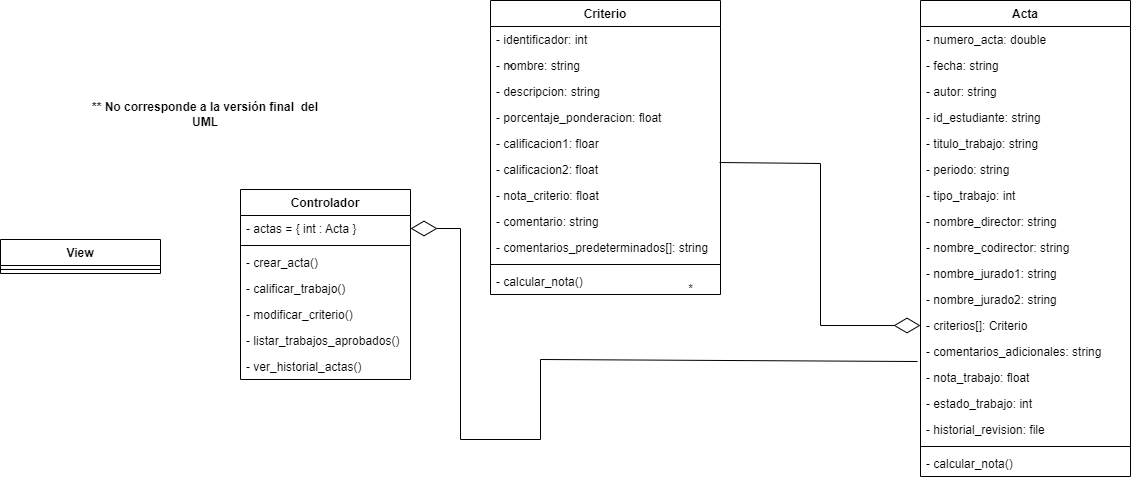

The diagram above was exported from draw.io. Its source (the exported page's mxGraphModel, read from the mxfile embedded in the PNG):
<mxGraphModel dx="2842" dy="804" grid="1" gridSize="10" guides="1" tooltips="1" connect="1" arrows="1" fold="1" page="1" pageScale="1" pageWidth="827" pageHeight="1169" math="0" shadow="0">
  <root>
    <mxCell id="0" />
    <mxCell id="1" parent="0" />
    <mxCell id="8ye-FxSQDvm-onsgB4RA-1" value="Acta" style="swimlane;fontStyle=1;align=center;verticalAlign=top;childLayout=stackLayout;horizontal=1;startSize=26;horizontalStack=0;resizeParent=1;resizeParentMax=0;resizeLast=0;collapsible=1;marginBottom=0;" parent="1" vertex="1">
      <mxGeometry x="260" y="41" width="210" height="476" as="geometry" />
    </mxCell>
    <mxCell id="8ye-FxSQDvm-onsgB4RA-22" value="- numero_acta: double" style="text;strokeColor=none;fillColor=none;align=left;verticalAlign=top;spacingLeft=4;spacingRight=4;overflow=hidden;rotatable=0;points=[[0,0.5],[1,0.5]];portConstraint=eastwest;" parent="8ye-FxSQDvm-onsgB4RA-1" vertex="1">
      <mxGeometry y="26" width="210" height="26" as="geometry" />
    </mxCell>
    <mxCell id="8ye-FxSQDvm-onsgB4RA-2" value="- fecha: string" style="text;strokeColor=none;fillColor=none;align=left;verticalAlign=top;spacingLeft=4;spacingRight=4;overflow=hidden;rotatable=0;points=[[0,0.5],[1,0.5]];portConstraint=eastwest;" parent="8ye-FxSQDvm-onsgB4RA-1" vertex="1">
      <mxGeometry y="52" width="210" height="26" as="geometry" />
    </mxCell>
    <mxCell id="8ye-FxSQDvm-onsgB4RA-24" value="- autor: string" style="text;strokeColor=none;fillColor=none;align=left;verticalAlign=top;spacingLeft=4;spacingRight=4;overflow=hidden;rotatable=0;points=[[0,0.5],[1,0.5]];portConstraint=eastwest;" parent="8ye-FxSQDvm-onsgB4RA-1" vertex="1">
      <mxGeometry y="78" width="210" height="26" as="geometry" />
    </mxCell>
    <mxCell id="2FppEo7vpVarYLiOE2lz-1" value="- id_estudiante: string" style="text;strokeColor=none;fillColor=none;align=left;verticalAlign=top;spacingLeft=4;spacingRight=4;overflow=hidden;rotatable=0;points=[[0,0.5],[1,0.5]];portConstraint=eastwest;" vertex="1" parent="8ye-FxSQDvm-onsgB4RA-1">
      <mxGeometry y="104" width="210" height="26" as="geometry" />
    </mxCell>
    <mxCell id="2FppEo7vpVarYLiOE2lz-2" value="- titulo_trabajo: string" style="text;strokeColor=none;fillColor=none;align=left;verticalAlign=top;spacingLeft=4;spacingRight=4;overflow=hidden;rotatable=0;points=[[0,0.5],[1,0.5]];portConstraint=eastwest;" vertex="1" parent="8ye-FxSQDvm-onsgB4RA-1">
      <mxGeometry y="130" width="210" height="26" as="geometry" />
    </mxCell>
    <mxCell id="2FppEo7vpVarYLiOE2lz-3" value="- periodo: string" style="text;strokeColor=none;fillColor=none;align=left;verticalAlign=top;spacingLeft=4;spacingRight=4;overflow=hidden;rotatable=0;points=[[0,0.5],[1,0.5]];portConstraint=eastwest;" vertex="1" parent="8ye-FxSQDvm-onsgB4RA-1">
      <mxGeometry y="156" width="210" height="26" as="geometry" />
    </mxCell>
    <mxCell id="8ye-FxSQDvm-onsgB4RA-25" value="- tipo_trabajo: int" style="text;strokeColor=none;fillColor=none;align=left;verticalAlign=top;spacingLeft=4;spacingRight=4;overflow=hidden;rotatable=0;points=[[0,0.5],[1,0.5]];portConstraint=eastwest;" parent="8ye-FxSQDvm-onsgB4RA-1" vertex="1">
      <mxGeometry y="182" width="210" height="26" as="geometry" />
    </mxCell>
    <mxCell id="8ye-FxSQDvm-onsgB4RA-26" value="- nombre_director: string" style="text;strokeColor=none;fillColor=none;align=left;verticalAlign=top;spacingLeft=4;spacingRight=4;overflow=hidden;rotatable=0;points=[[0,0.5],[1,0.5]];portConstraint=eastwest;" parent="8ye-FxSQDvm-onsgB4RA-1" vertex="1">
      <mxGeometry y="208" width="210" height="26" as="geometry" />
    </mxCell>
    <mxCell id="8ye-FxSQDvm-onsgB4RA-27" value="- nombre_codirector: string" style="text;strokeColor=none;fillColor=none;align=left;verticalAlign=top;spacingLeft=4;spacingRight=4;overflow=hidden;rotatable=0;points=[[0,0.5],[1,0.5]];portConstraint=eastwest;" parent="8ye-FxSQDvm-onsgB4RA-1" vertex="1">
      <mxGeometry y="234" width="210" height="26" as="geometry" />
    </mxCell>
    <mxCell id="8ye-FxSQDvm-onsgB4RA-28" value="- nombre_jurado1: string" style="text;strokeColor=none;fillColor=none;align=left;verticalAlign=top;spacingLeft=4;spacingRight=4;overflow=hidden;rotatable=0;points=[[0,0.5],[1,0.5]];portConstraint=eastwest;" parent="8ye-FxSQDvm-onsgB4RA-1" vertex="1">
      <mxGeometry y="260" width="210" height="26" as="geometry" />
    </mxCell>
    <mxCell id="8ye-FxSQDvm-onsgB4RA-29" value="- nombre_jurado2: string" style="text;strokeColor=none;fillColor=none;align=left;verticalAlign=top;spacingLeft=4;spacingRight=4;overflow=hidden;rotatable=0;points=[[0,0.5],[1,0.5]];portConstraint=eastwest;" parent="8ye-FxSQDvm-onsgB4RA-1" vertex="1">
      <mxGeometry y="286" width="210" height="26" as="geometry" />
    </mxCell>
    <mxCell id="NmyU-DW0jr72-NJt8PhY-1" value="- criterios[]: Criterio " style="text;strokeColor=none;fillColor=none;align=left;verticalAlign=top;spacingLeft=4;spacingRight=4;overflow=hidden;rotatable=0;points=[[0,0.5],[1,0.5]];portConstraint=eastwest;" parent="8ye-FxSQDvm-onsgB4RA-1" vertex="1">
      <mxGeometry y="312" width="210" height="26" as="geometry" />
    </mxCell>
    <mxCell id="NmyU-DW0jr72-NJt8PhY-2" value="- comentarios_adicionales: string" style="text;strokeColor=none;fillColor=none;align=left;verticalAlign=top;spacingLeft=4;spacingRight=4;overflow=hidden;rotatable=0;points=[[0,0.5],[1,0.5]];portConstraint=eastwest;" parent="8ye-FxSQDvm-onsgB4RA-1" vertex="1">
      <mxGeometry y="338" width="210" height="26" as="geometry" />
    </mxCell>
    <mxCell id="2FppEo7vpVarYLiOE2lz-4" value="- nota_trabajo: float" style="text;strokeColor=none;fillColor=none;align=left;verticalAlign=top;spacingLeft=4;spacingRight=4;overflow=hidden;rotatable=0;points=[[0,0.5],[1,0.5]];portConstraint=eastwest;" vertex="1" parent="8ye-FxSQDvm-onsgB4RA-1">
      <mxGeometry y="364" width="210" height="26" as="geometry" />
    </mxCell>
    <mxCell id="2FppEo7vpVarYLiOE2lz-5" value="- estado_trabajo: int" style="text;strokeColor=none;fillColor=none;align=left;verticalAlign=top;spacingLeft=4;spacingRight=4;overflow=hidden;rotatable=0;points=[[0,0.5],[1,0.5]];portConstraint=eastwest;" vertex="1" parent="8ye-FxSQDvm-onsgB4RA-1">
      <mxGeometry y="390" width="210" height="26" as="geometry" />
    </mxCell>
    <mxCell id="2FppEo7vpVarYLiOE2lz-13" value="- historial_revision: file" style="text;strokeColor=none;fillColor=none;align=left;verticalAlign=top;spacingLeft=4;spacingRight=4;overflow=hidden;rotatable=0;points=[[0,0.5],[1,0.5]];portConstraint=eastwest;" vertex="1" parent="8ye-FxSQDvm-onsgB4RA-1">
      <mxGeometry y="416" width="210" height="26" as="geometry" />
    </mxCell>
    <mxCell id="8ye-FxSQDvm-onsgB4RA-3" value="" style="line;strokeWidth=1;fillColor=none;align=left;verticalAlign=middle;spacingTop=-1;spacingLeft=3;spacingRight=3;rotatable=0;labelPosition=right;points=[];portConstraint=eastwest;" parent="8ye-FxSQDvm-onsgB4RA-1" vertex="1">
      <mxGeometry y="442" width="210" height="8" as="geometry" />
    </mxCell>
    <mxCell id="8ye-FxSQDvm-onsgB4RA-4" value="- calcular_nota()" style="text;strokeColor=none;fillColor=none;align=left;verticalAlign=top;spacingLeft=4;spacingRight=4;overflow=hidden;rotatable=0;points=[[0,0.5],[1,0.5]];portConstraint=eastwest;" parent="8ye-FxSQDvm-onsgB4RA-1" vertex="1">
      <mxGeometry y="450" width="210" height="26" as="geometry" />
    </mxCell>
    <mxCell id="8ye-FxSQDvm-onsgB4RA-5" value="Criterio" style="swimlane;fontStyle=1;align=center;verticalAlign=top;childLayout=stackLayout;horizontal=1;startSize=26;horizontalStack=0;resizeParent=1;resizeParentMax=0;resizeLast=0;collapsible=1;marginBottom=0;" parent="1" vertex="1">
      <mxGeometry x="-170" y="41" width="230" height="294" as="geometry" />
    </mxCell>
    <mxCell id="8ye-FxSQDvm-onsgB4RA-6" value="- identificador: int" style="text;strokeColor=none;fillColor=none;align=left;verticalAlign=top;spacingLeft=4;spacingRight=4;overflow=hidden;rotatable=0;points=[[0,0.5],[1,0.5]];portConstraint=eastwest;" parent="8ye-FxSQDvm-onsgB4RA-5" vertex="1">
      <mxGeometry y="26" width="230" height="26" as="geometry" />
    </mxCell>
    <mxCell id="VhmbYbl6JNqjWOsouDMl-35" value="- nombre: string" style="text;strokeColor=none;fillColor=none;align=left;verticalAlign=top;spacingLeft=4;spacingRight=4;overflow=hidden;rotatable=0;points=[[0,0.5],[1,0.5]];portConstraint=eastwest;" parent="8ye-FxSQDvm-onsgB4RA-5" vertex="1">
      <mxGeometry y="52" width="230" height="26" as="geometry" />
    </mxCell>
    <mxCell id="8ye-FxSQDvm-onsgB4RA-21" value="- descripcion: string" style="text;strokeColor=none;fillColor=none;align=left;verticalAlign=top;spacingLeft=4;spacingRight=4;overflow=hidden;rotatable=0;points=[[0,0.5],[1,0.5]];portConstraint=eastwest;" parent="8ye-FxSQDvm-onsgB4RA-5" vertex="1">
      <mxGeometry y="78" width="230" height="26" as="geometry" />
    </mxCell>
    <mxCell id="2FppEo7vpVarYLiOE2lz-6" value="- porcentaje_ponderacion: float" style="text;strokeColor=none;fillColor=none;align=left;verticalAlign=top;spacingLeft=4;spacingRight=4;overflow=hidden;rotatable=0;points=[[0,0.5],[1,0.5]];portConstraint=eastwest;" vertex="1" parent="8ye-FxSQDvm-onsgB4RA-5">
      <mxGeometry y="104" width="230" height="26" as="geometry" />
    </mxCell>
    <mxCell id="2FppEo7vpVarYLiOE2lz-9" value="- calificacion1: floar" style="text;strokeColor=none;fillColor=none;align=left;verticalAlign=top;spacingLeft=4;spacingRight=4;overflow=hidden;rotatable=0;points=[[0,0.5],[1,0.5]];portConstraint=eastwest;" vertex="1" parent="8ye-FxSQDvm-onsgB4RA-5">
      <mxGeometry y="130" width="230" height="26" as="geometry" />
    </mxCell>
    <mxCell id="2FppEo7vpVarYLiOE2lz-10" value="- calificacion2: float" style="text;strokeColor=none;fillColor=none;align=left;verticalAlign=top;spacingLeft=4;spacingRight=4;overflow=hidden;rotatable=0;points=[[0,0.5],[1,0.5]];portConstraint=eastwest;" vertex="1" parent="8ye-FxSQDvm-onsgB4RA-5">
      <mxGeometry y="156" width="230" height="26" as="geometry" />
    </mxCell>
    <mxCell id="2FppEo7vpVarYLiOE2lz-11" value="- nota_criterio: float" style="text;strokeColor=none;fillColor=none;align=left;verticalAlign=top;spacingLeft=4;spacingRight=4;overflow=hidden;rotatable=0;points=[[0,0.5],[1,0.5]];portConstraint=eastwest;" vertex="1" parent="8ye-FxSQDvm-onsgB4RA-5">
      <mxGeometry y="182" width="230" height="26" as="geometry" />
    </mxCell>
    <mxCell id="2FppEo7vpVarYLiOE2lz-8" value="- comentario: string" style="text;strokeColor=none;fillColor=none;align=left;verticalAlign=top;spacingLeft=4;spacingRight=4;overflow=hidden;rotatable=0;points=[[0,0.5],[1,0.5]];portConstraint=eastwest;" vertex="1" parent="8ye-FxSQDvm-onsgB4RA-5">
      <mxGeometry y="208" width="230" height="26" as="geometry" />
    </mxCell>
    <mxCell id="2FppEo7vpVarYLiOE2lz-12" value="- comentarios_predeterminados[]: string" style="text;strokeColor=none;fillColor=none;align=left;verticalAlign=top;spacingLeft=4;spacingRight=4;overflow=hidden;rotatable=0;points=[[0,0.5],[1,0.5]];portConstraint=eastwest;" vertex="1" parent="8ye-FxSQDvm-onsgB4RA-5">
      <mxGeometry y="234" width="230" height="26" as="geometry" />
    </mxCell>
    <mxCell id="8ye-FxSQDvm-onsgB4RA-7" value="" style="line;strokeWidth=1;fillColor=none;align=left;verticalAlign=middle;spacingTop=-1;spacingLeft=3;spacingRight=3;rotatable=0;labelPosition=right;points=[];portConstraint=eastwest;" parent="8ye-FxSQDvm-onsgB4RA-5" vertex="1">
      <mxGeometry y="260" width="230" height="8" as="geometry" />
    </mxCell>
    <mxCell id="2FppEo7vpVarYLiOE2lz-17" value="- calcular_nota()" style="text;strokeColor=none;fillColor=none;align=left;verticalAlign=top;spacingLeft=4;spacingRight=4;overflow=hidden;rotatable=0;points=[[0,0.5],[1,0.5]];portConstraint=eastwest;" vertex="1" parent="8ye-FxSQDvm-onsgB4RA-5">
      <mxGeometry y="268" width="230" height="26" as="geometry" />
    </mxCell>
    <mxCell id="ApMDEqGSeBUjnBQiUVPv-9" value="View" style="swimlane;fontStyle=1;align=center;verticalAlign=top;childLayout=stackLayout;horizontal=1;startSize=26;horizontalStack=0;resizeParent=1;resizeParentMax=0;resizeLast=0;collapsible=1;marginBottom=0;" parent="1" vertex="1">
      <mxGeometry x="-660" y="280" width="160" height="34" as="geometry" />
    </mxCell>
    <mxCell id="ApMDEqGSeBUjnBQiUVPv-11" value="" style="line;strokeWidth=1;fillColor=none;align=left;verticalAlign=middle;spacingTop=-1;spacingLeft=3;spacingRight=3;rotatable=0;labelPosition=right;points=[];portConstraint=eastwest;" parent="ApMDEqGSeBUjnBQiUVPv-9" vertex="1">
      <mxGeometry y="26" width="160" height="8" as="geometry" />
    </mxCell>
    <mxCell id="VhmbYbl6JNqjWOsouDMl-27" value="*" style="text;html=1;align=center;verticalAlign=middle;resizable=0;points=[];autosize=1;strokeColor=none;fillColor=none;" parent="1" vertex="1">
      <mxGeometry x="20" y="320" width="20" height="20" as="geometry" />
    </mxCell>
    <mxCell id="VhmbYbl6JNqjWOsouDMl-38" value="*" style="text;html=1;align=center;verticalAlign=middle;resizable=0;points=[];autosize=1;strokeColor=none;fillColor=none;" parent="1" vertex="1">
      <mxGeometry x="-160" y="100" width="20" height="20" as="geometry" />
    </mxCell>
    <mxCell id="n_0LnqGanX1JXa4npuEO-1" value="Controlador" style="swimlane;fontStyle=1;align=center;verticalAlign=top;childLayout=stackLayout;horizontal=1;startSize=26;horizontalStack=0;resizeParent=1;resizeParentMax=0;resizeLast=0;collapsible=1;marginBottom=0;" parent="1" vertex="1">
      <mxGeometry x="-420" y="230" width="170" height="190" as="geometry" />
    </mxCell>
    <mxCell id="2FppEo7vpVarYLiOE2lz-19" value="- actas = { int : Acta }" style="text;strokeColor=none;fillColor=none;align=left;verticalAlign=top;spacingLeft=4;spacingRight=4;overflow=hidden;rotatable=0;points=[[0,0.5],[1,0.5]];portConstraint=eastwest;" vertex="1" parent="n_0LnqGanX1JXa4npuEO-1">
      <mxGeometry y="26" width="170" height="26" as="geometry" />
    </mxCell>
    <mxCell id="n_0LnqGanX1JXa4npuEO-3" value="" style="line;strokeWidth=1;fillColor=none;align=left;verticalAlign=middle;spacingTop=-1;spacingLeft=3;spacingRight=3;rotatable=0;labelPosition=right;points=[];portConstraint=eastwest;" parent="n_0LnqGanX1JXa4npuEO-1" vertex="1">
      <mxGeometry y="52" width="170" height="8" as="geometry" />
    </mxCell>
    <mxCell id="n_0LnqGanX1JXa4npuEO-2" value="- crear_acta()" style="text;strokeColor=none;fillColor=none;align=left;verticalAlign=top;spacingLeft=4;spacingRight=4;overflow=hidden;rotatable=0;points=[[0,0.5],[1,0.5]];portConstraint=eastwest;" parent="n_0LnqGanX1JXa4npuEO-1" vertex="1">
      <mxGeometry y="60" width="170" height="26" as="geometry" />
    </mxCell>
    <mxCell id="2FppEo7vpVarYLiOE2lz-14" value="- calificar_trabajo()" style="text;strokeColor=none;fillColor=none;align=left;verticalAlign=top;spacingLeft=4;spacingRight=4;overflow=hidden;rotatable=0;points=[[0,0.5],[1,0.5]];portConstraint=eastwest;" vertex="1" parent="n_0LnqGanX1JXa4npuEO-1">
      <mxGeometry y="86" width="170" height="26" as="geometry" />
    </mxCell>
    <mxCell id="n_0LnqGanX1JXa4npuEO-5" value="- modificar_criterio()&#10;" style="text;strokeColor=none;fillColor=none;align=left;verticalAlign=top;spacingLeft=4;spacingRight=4;overflow=hidden;rotatable=0;points=[[0,0.5],[1,0.5]];portConstraint=eastwest;" parent="n_0LnqGanX1JXa4npuEO-1" vertex="1">
      <mxGeometry y="112" width="170" height="26" as="geometry" />
    </mxCell>
    <mxCell id="2FppEo7vpVarYLiOE2lz-16" value="- listar_trabajos_aprobados()" style="text;strokeColor=none;fillColor=none;align=left;verticalAlign=top;spacingLeft=4;spacingRight=4;overflow=hidden;rotatable=0;points=[[0,0.5],[1,0.5]];portConstraint=eastwest;" vertex="1" parent="n_0LnqGanX1JXa4npuEO-1">
      <mxGeometry y="138" width="170" height="26" as="geometry" />
    </mxCell>
    <mxCell id="2FppEo7vpVarYLiOE2lz-15" value="- ver_historial_actas()" style="text;strokeColor=none;fillColor=none;align=left;verticalAlign=top;spacingLeft=4;spacingRight=4;overflow=hidden;rotatable=0;points=[[0,0.5],[1,0.5]];portConstraint=eastwest;" vertex="1" parent="n_0LnqGanX1JXa4npuEO-1">
      <mxGeometry y="164" width="170" height="26" as="geometry" />
    </mxCell>
    <mxCell id="2FppEo7vpVarYLiOE2lz-18" value="" style="endArrow=diamondThin;endFill=0;endSize=24;html=1;rounded=0;entryX=0;entryY=0.5;entryDx=0;entryDy=0;exitX=0.996;exitY=0.231;exitDx=0;exitDy=0;exitPerimeter=0;" edge="1" parent="1" source="2FppEo7vpVarYLiOE2lz-10" target="NmyU-DW0jr72-NJt8PhY-1">
      <mxGeometry width="160" relative="1" as="geometry">
        <mxPoint x="-90" y="380" as="sourcePoint" />
        <mxPoint x="70" y="380" as="targetPoint" />
        <Array as="points">
          <mxPoint x="160" y="204" />
          <mxPoint x="160" y="366" />
        </Array>
      </mxGeometry>
    </mxCell>
    <mxCell id="2FppEo7vpVarYLiOE2lz-20" value="" style="endArrow=diamondThin;endFill=0;endSize=24;html=1;rounded=0;exitX=-0.014;exitY=0.885;exitDx=0;exitDy=0;exitPerimeter=0;entryX=1;entryY=0.5;entryDx=0;entryDy=0;" edge="1" parent="1" source="NmyU-DW0jr72-NJt8PhY-2" target="2FppEo7vpVarYLiOE2lz-19">
      <mxGeometry width="160" relative="1" as="geometry">
        <mxPoint x="-250.4600000000001" y="339.996" as="sourcePoint" />
        <mxPoint x="-240" y="380" as="targetPoint" />
        <Array as="points">
          <mxPoint x="-120" y="400" />
          <mxPoint x="-120" y="480" />
          <mxPoint x="-200" y="480" />
          <mxPoint x="-200" y="269" />
        </Array>
      </mxGeometry>
    </mxCell>
    <mxCell id="2FppEo7vpVarYLiOE2lz-21" value="&lt;b&gt;** No corresponde a la versión final&amp;nbsp; del UML&lt;/b&gt;" style="text;html=1;strokeColor=none;fillColor=none;align=center;verticalAlign=middle;whiteSpace=wrap;rounded=0;" vertex="1" parent="1">
      <mxGeometry x="-570" y="110" width="230" height="90" as="geometry" />
    </mxCell>
  </root>
</mxGraphModel>